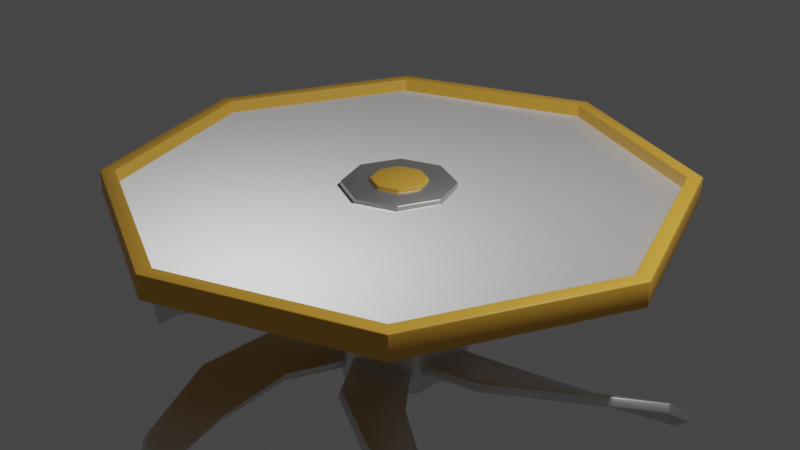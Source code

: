 # Source: hover_platform.blend  (saved by Blender 2.83.19; exported with 4.5.12 LTS)
import bpy
from mathutils import Matrix  # noqa: F401  (used for matrix-valued properties, if any)

bpy.ops.wm.read_factory_settings(use_empty=True)
scene = bpy.context.scene
scene.name = 'Scene'

# ---- collections
col_collection = bpy.data.collections.new('Collection'); scene.collection.children.link(col_collection)

# ---- images (referenced by path relative to the original .blend; pixels are not part of the script)
import os
ASSET_DIR = os.environ.get("B2B_ASSET_DIR", "")  # directory of the original .blend (textures are referenced by path, not embedded)
HERE = os.path.dirname(os.path.abspath(__file__))  # packed textures are extracted next to this script under _unpacked/

def load_image(name, relpath, width, height, colorspace="sRGB"):
    """Load a texture the original file referenced (path relative to the .blend, or extracted next to this script)."""
    p = next((c for c in (os.path.join(HERE, relpath), os.path.join(ASSET_DIR, relpath)) if relpath and os.path.exists(c)), "")
    if p:
        img = bpy.data.images.load(p, check_existing=True)
        img.name = name
    else:  # same state as the original file: an image datablock whose file is absent (Cycles renders it pink)
        img = bpy.data.images.new(name, width, height)
        img.source = "FILE"
        img.filepath = "//" + (relpath or name)
    img.colorspace_settings.name = colorspace
    return img
img_diamondplate001_2k_normal_jpg = load_image('DiamondPlate001_2K_Normal.jpg', 'DiamondPlate001_2K_Normal.jpg', 1024, 1024, 'sRGB')

# ---- materials (node trees are filled in below, after node groups)
mat_material = bpy.data.materials.new('Material')
mat_material.alpha_threshold = 0.0
mat_material.use_transparent_shadow = False
mat_material.line_color = (0.0, 0.0, 0.0, 1.0)
mat_material_001 = bpy.data.materials.new('Material.001')
mat_material_001.use_transparent_shadow = False
mat_material_002 = bpy.data.materials.new('Material.002')
mat_material_002.use_transparent_shadow = False

# ---- material node trees
mat_material.use_nodes = True; mat_material.node_tree.nodes.clear()
_N = mat_material.node_tree.nodes; _L = mat_material.node_tree.links
n0 = _N.new('ShaderNodeOutputMaterial'); n0.name = 'Material Output'; n0.location = (300, 300)
n1 = _N.new('ShaderNodeBsdfPrincipled'); n1.name = 'Principled BSDF'; n1.location = (10, 300)
n1.distribution = 'GGX'
n1.subsurface_method = 'BURLEY'
n1.inputs[0].default_value = (0.8, 0.4247, 0.05097, 1.0)
n1.inputs[2].default_value = 0.4
n1.inputs[3].default_value = 1.45
n1.inputs[27].default_value = (0.0, 0.0, 0.0, 1.0)
n1.inputs[28].default_value = 1.0
_L.new(n1.outputs[0], n0.inputs[0])
n0.is_active_output = True
mat_material_001.use_nodes = True; mat_material_001.node_tree.nodes.clear()
_N = mat_material_001.node_tree.nodes; _L = mat_material_001.node_tree.links
n0 = _N.new('ShaderNodeOutputMaterial'); n0.name = 'Material Output'; n0.location = (300, 300)
n1 = _N.new('ShaderNodeBsdfPrincipled'); n1.name = 'Principled BSDF'; n1.location = (10, 300)
n1.distribution = 'GGX'
n1.subsurface_method = 'BURLEY'
n1.inputs[1].default_value = 0.5773
n1.inputs[3].default_value = 1.45
n1.inputs[27].default_value = (0.0, 0.0, 0.0, 1.0)
n1.inputs[28].default_value = 1.0
n2 = _N.new('ShaderNodeMapping'); n2.name = 'Mapping'; n2.location = (-626, 239)
n2.width = 240
n3 = _N.new('ShaderNodeTexCoord'); n3.name = 'Texture Coordinate'; n3.location = (-826, 222)
n4 = _N.new('ShaderNodeTexImage'); n4.name = 'Image Texture'; n4.location = (-326, 210)
n4.image = img_diamondplate001_2k_normal_jpg
_L.new(n1.outputs[0], n0.inputs[0])
_L.new(n2.outputs[0], n4.inputs[0])
_L.new(n3.outputs[2], n2.inputs[0])
_L.new(n4.outputs[0], n1.inputs[5])
n0.is_active_output = True
mat_material_002.use_nodes = True; mat_material_002.node_tree.nodes.clear()
_N = mat_material_002.node_tree.nodes; _L = mat_material_002.node_tree.links
n0 = _N.new('ShaderNodeBsdfPrincipled'); n0.name = 'Principled BSDF'; n0.location = (10, 300)
n0.distribution = 'GGX'
n0.subsurface_method = 'BURLEY'
n0.inputs[1].default_value = 1.0
n0.inputs[3].default_value = 1.45
n0.inputs[27].default_value = (0.0, 0.0, 0.0, 1.0)
n0.inputs[28].default_value = 1.0
n1 = _N.new('ShaderNodeOutputMaterial'); n1.name = 'Material Output'; n1.location = (300, 300)
_L.new(n0.outputs[0], n1.inputs[0])
n1.is_active_output = True

# ---- world
world_world = bpy.data.worlds.new('World'); scene.world = world_world
world_world.use_nodes = True; world_world.node_tree.nodes.clear()
_N = world_world.node_tree.nodes; _L = world_world.node_tree.links
n0 = _N.new('ShaderNodeOutputWorld'); n0.name = 'World Output'; n0.location = (300, 300)
n1 = _N.new('ShaderNodeBackground'); n1.name = 'Background'; n1.location = (10, 300)
n1.inputs[0].default_value = (0.05088, 0.05088, 0.05088, 1.0)
_L.new(n1.outputs[0], n0.inputs[0])
n0.is_active_output = True
world_world.color = (0.05088, 0.05088, 0.05088)
world_world.use_sun_shadow = False
world_world.sun_shadow_jitter_overblur = 0.0

# ---- cameras
cam_camera = bpy.data.cameras.new('Camera')
cam_camera.clip_end = 100.0
cam_camera.ortho_scale = 7.314

# ---- lights
light_light = bpy.data.lights.new('Light', 'POINT')
light_light.transmission_factor = 0.0
light_light.energy = 1000.0
light_light.shadow_soft_size = 0.1
light_light.shadow_maximum_resolution = 0.006
light_light.use_absolute_resolution = True

# ---- meshes
me_cube = bpy.data.meshes.new('Cube')
me_cube.from_pydata([(-6e-08, 0.7442, -0.3793), (-2.605e-09, 2.838, 0.5), (0.5262, 0.5262, -0.3793), (2.007, 2.007, 0.5), (0.7442, -5.848e-08, -0.3793), (2.838, -1.259e-07, 0.5), (0.5262, -0.5262, -0.3793), (2.007, -2.007, 0.5), (-1.595e-07, -0.7442, -0.3793), (-2.545e-07, -2.838, 0.5), (-0.5262, -0.5262, -0.3793), (-2.007, -2.007, 0.5), (-0.7442, 5.027e-08, -0.3793), (-2.838, 3.838e-08, 0.5), (-0.5262, 0.5262, -0.3793), (-2.007, 2.007, 0.5), (0.0, 3.0, 0.2481), (2.121, 2.121, 0.2481), (3.0, -1.311e-07, 0.2481), (2.121, -2.121, 0.2481), (-2.623e-07, -3.0, 0.2481), (-2.121, -2.121, 0.2481), (-3.0, 3.577e-08, 0.2481), (-2.121, 2.121, 0.2481), (-4.656e-08, 0.9186, 0.2481), (0.6496, 0.6496, 0.2481), (0.9186, -6.432e-08, 0.2481), (0.6496, -0.6496, 0.2481), (-1.691e-07, -0.9186, 0.2481), (-0.6496, -0.6496, 0.2481), (-0.9186, 5.964e-08, 0.2481), (-0.6496, 0.6496, 0.2481), (2.121, 2.121, 0.5), (0.0, 3.0, 0.5), (3.0, -1.311e-07, 0.5), (2.121, -2.121, 0.5), (-2.623e-07, -3.0, 0.5), (-2.121, -2.121, 0.5), (-3.0, 3.577e-08, 0.5), (-2.121, 2.121, 0.5), (0.4158, 0.4158, 0.3579), (-1.115e-07, 0.588, 0.3579), (0.588, -5.333e-08, 0.3579), (0.4158, -0.4158, 0.3579), (-1.093e-07, -0.588, 0.3579), (-0.4158, -0.4158, 0.3579), (-0.588, 1.11e-07, 0.3579), (-0.4158, 0.4158, 0.3579), (2.007, 2.007, 0.3579), (-2.605e-09, 2.838, 0.3579), (2.838, -1.259e-07, 0.3579), (2.007, -2.007, 0.3579), (-2.545e-07, -2.838, 0.3579), (-2.007, -2.007, 0.3579), (-2.838, 3.838e-08, 0.3579), (-2.007, 2.007, 0.3579), (-1.01e-07, 0.2624, -0.3793), (0.1856, 0.1856, -0.3793), (0.2624, -2.994e-08, -0.3793), (0.1856, -0.1856, -0.3793), (-1.363e-07, -0.2624, -0.3793), (-0.1856, -0.1856, -0.3793), (-0.2624, 1.857e-08, -0.3793), (-0.1856, 0.1856, -0.3793), (0.2079, 0.2079, 0.4168), (-1.39e-07, 0.2941, 0.4168), (0.2941, -1.15e-07, 0.4168), (0.2079, -0.2079, 0.4168), (-2.363e-07, -0.2941, 0.4168), (-0.2079, -0.2079, 0.4168), (-0.2941, -2.791e-09, 0.4168), (-0.2079, 0.2079, 0.4168), (-1.031e-07, 0.2624, 0.1199), (0.1856, 0.1856, 0.1199), (0.2624, -2.994e-08, 0.1199), (0.1856, -0.1856, 0.1199), (-1.383e-07, -0.2624, 0.1199), (-0.1856, -0.1856, 0.1199), (-0.2624, 1.857e-08, 0.1199), (-0.1856, 0.1856, 0.1199), (-1.058e-07, 0.1883, 0.1199), (0.1332, 0.1332, 0.1199), (0.1883, -6.544e-08, 0.1199), (0.1332, -0.1332, 0.1199), (-1.326e-07, -0.1883, 0.1199), (-0.1332, -0.1332, 0.1199), (-0.1883, 3.443e-08, 0.1199), (-0.1332, 0.1332, 0.1199), (0.4158, 0.4158, 0.4168), (-1.106e-07, 0.588, 0.4168), (0.588, -5.333e-08, 0.4168), (0.4158, -0.4158, 0.4168), (-1.083e-07, -0.588, 0.4168), (-0.4158, -0.4158, 0.4168), (-0.588, 1.11e-07, 0.4168), (-0.4158, 0.4158, 0.4168), (0.2079, 0.2079, 0.4579), (-1.405e-07, 0.2941, 0.4579), (0.2941, -1.15e-07, 0.4579), (0.2079, -0.2079, 0.4579), (-2.378e-07, -0.2941, 0.4579), (-0.2079, -0.2079, 0.4579), (-0.2941, -2.791e-09, 0.4579), (-0.2079, 0.2079, 0.4579)], [], [(16, 33, 32, 17), (17, 32, 34, 18), (18, 34, 35, 19), (19, 35, 36, 20), (20, 36, 37, 21), (21, 37, 38, 22), (3, 1, 49, 48), (22, 38, 39, 23), (23, 39, 33, 16), (12, 14, 63, 62), (25, 24, 16, 17), (26, 25, 17, 18), (27, 26, 18, 19), (28, 27, 19, 20), (29, 28, 20, 21), (30, 29, 21, 22), (31, 30, 22, 23), (24, 31, 23, 16), (2, 0, 24, 25), (4, 2, 25, 26), (6, 4, 26, 27), (8, 6, 27, 28), (10, 8, 28, 29), (12, 10, 29, 30), (14, 12, 30, 31), (0, 14, 31, 24), (8, 10, 61, 60), (4, 6, 59, 58), (0, 2, 57, 56), (14, 0, 56, 63), (10, 12, 62, 61), (6, 8, 60, 59), (2, 4, 58, 57), (1, 3, 32, 33), (3, 5, 34, 32), (5, 7, 35, 34), (7, 9, 36, 35), (9, 11, 37, 36), (11, 13, 38, 37), (13, 15, 39, 38), (15, 1, 33, 39), (43, 42, 90, 91), (1, 15, 55, 49), (13, 11, 53, 54), (9, 7, 51, 52), (5, 3, 48, 50), (15, 13, 54, 55), (11, 9, 52, 53), (7, 5, 50, 51), (41, 40, 48, 49), (40, 42, 50, 48), (42, 43, 51, 50), (43, 44, 52, 51), (44, 45, 53, 52), (45, 46, 54, 53), (46, 47, 55, 54), (47, 41, 49, 55), (57, 58, 74, 73), (59, 60, 76, 75), (61, 62, 78, 77), (63, 56, 72, 79), (56, 57, 73, 72), (58, 59, 75, 74), (60, 61, 77, 76), (62, 63, 79, 78), (69, 68, 100, 101), (40, 41, 89, 88), (41, 47, 95, 89), (46, 45, 93, 94), (44, 43, 91, 92), (42, 40, 88, 90), (47, 46, 94, 95), (45, 44, 92, 93), (80, 81, 82, 83, 84, 85, 86, 87), (81, 80, 72, 73), (82, 81, 73, 74), (83, 82, 74, 75), (84, 83, 75, 76), (85, 84, 76, 77), (86, 85, 77, 78), (87, 86, 78, 79), (80, 87, 79, 72), (65, 64, 88, 89), (64, 66, 90, 88), (66, 67, 91, 90), (67, 68, 92, 91), (68, 69, 93, 92), (69, 70, 94, 93), (70, 71, 95, 94), (71, 65, 89, 95), (96, 97, 103, 102, 101, 100, 99, 98), (67, 66, 98, 99), (64, 65, 97, 96), (65, 71, 103, 97), (70, 69, 101, 102), (68, 67, 99, 100), (66, 64, 96, 98), (71, 70, 102, 103)])
me_cube.polygons.foreach_set('use_smooth', [True] * 98)
me_cube.polygons.foreach_set('material_index', [0, 0, 0, 0, 0, 0, 0, 0, 0, 0, 0, 0, 0, 0, 0, 0, 0, 0, 0, 0, 0, 0, 0, 0, 0, 0, 0, 0, 0, 0, 0, 0, 0, 0, 0, 0, 0, 0, 0, 0, 0, 2, 0, 0, 0, 0, 0, 0, 0, 1, 1, 1, 1, 1, 1, 1, 1, 0, 0, 0, 0, 0, 0, 0, 0, 0, 2, 2, 2, 2, 2, 2, 2, 0, 0, 0, 0, 0, 0, 0, 0, 0, 2, 2, 2, 2, 2, 2, 2, 2, 0, 0, 0, 0, 0, 0, 0, 0])
_uv = me_cube.uv_layers.new(name='UVMap')
_uv.uv.foreach_set('vector', [1.0, 0.5, 1.0, 1.0, 0.875, 1.0, 0.875, 0.5, 0.875, 0.5, 0.875, 1.0, 0.75, 1.0, 0.75, 0.5, 0.75, 0.5, 0.75, 1.0, 0.625, 1.0, 0.625, 0.5, 0.625, 0.5, 0.625, 1.0, 0.5, 1.0, 0.5, 0.5, 0.5, 0.5, 0.5, 1.0, 0.375, 1.0, 0.375, 0.5, 0.375, 0.5, 0.375, 1.0, 0.25, 1.0, 0.25, 0.5, 0.4106, 0.4106, 0.25, 0.4771, 0.25, 0.4771, 0.4106, 0.4106, 0.25, 0.5, 0.25, 1.0, 0.125, 1.0, 0.125, 0.5, 0.125, 0.5, 0.125, 1.0, 0.0, 1.0, 0.0, 0.5, 0.6758, 0.25, 0.6975, 0.3025, 0.7042, 0.2958, 0.6852, 0.25, 0.8064, 0.3064, 0.75, 0.3298, 0.75, 0.49, 0.9197, 0.4197, 0.8298, 0.25, 0.8064, 0.3064, 0.9197, 0.4197, 0.99, 0.25, 0.8064, 0.1936, 0.8298, 0.25, 0.99, 0.25, 0.9197, 0.08029, 0.75, 0.1702, 0.8064, 0.1936, 0.9197, 0.08029, 0.75, 0.01, 0.6936, 0.1936, 0.75, 0.1702, 0.75, 0.01, 0.5803, 0.08029, 0.6702, 0.25, 0.6936, 0.1936, 0.5803, 0.08029, 0.51, 0.25, 0.6936, 0.3064, 0.6702, 0.25, 0.51, 0.25, 0.5803, 0.4197, 0.75, 0.3298, 0.6936, 0.3064, 0.5803, 0.4197, 0.75, 0.49, 0.8025, 0.3025, 0.75, 0.3242, 0.75, 0.3298, 0.8064, 0.3064, 0.8242, 0.25, 0.8025, 0.3025, 0.8064, 0.3064, 0.8298, 0.25, 0.8025, 0.1975, 0.8242, 0.25, 0.8298, 0.25, 0.8064, 0.1936, 0.75, 0.1758, 0.8025, 0.1975, 0.8064, 0.1936, 0.75, 0.1702, 0.6975, 0.1975, 0.75, 0.1758, 0.75, 0.1702, 0.6936, 0.1936, 0.6758, 0.25, 0.6975, 0.1975, 0.6936, 0.1936, 0.6702, 0.25, 0.6975, 0.3025, 0.6758, 0.25, 0.6702, 0.25, 0.6936, 0.3064, 0.75, 0.3242, 0.6975, 0.3025, 0.6936, 0.3064, 0.75, 0.3298, 0.75, 0.1758, 0.6975, 0.1975, 0.7042, 0.2042, 0.75, 0.1852, 0.8242, 0.25, 0.8025, 0.1975, 0.7958, 0.2042, 0.8148, 0.25, 0.75, 0.3242, 0.8025, 0.3025, 0.7958, 0.2958, 0.75, 0.3148, 0.6975, 0.3025, 0.75, 0.3242, 0.75, 0.3148, 0.7042, 0.2958, 0.6975, 0.1975, 0.6758, 0.25, 0.6852, 0.25, 0.7042, 0.2042, 0.8025, 0.1975, 0.75, 0.1758, 0.75, 0.1852, 0.7958, 0.2042, 0.8025, 0.3025, 0.8242, 0.25, 0.8148, 0.25, 0.7958, 0.2958, 0.25, 0.4771, 0.4106, 0.4106, 0.4197, 0.4197, 0.25, 0.49, 0.4106, 0.4106, 0.4771, 0.25, 0.49, 0.25, 0.4197, 0.4197, 0.4771, 0.25, 0.4106, 0.08943, 0.4197, 0.08029, 0.49, 0.25, 0.4106, 0.08943, 0.25, 0.02292, 0.25, 0.01, 0.4197, 0.08029, 0.25, 0.02292, 0.08943, 0.08943, 0.08029, 0.08029, 0.25, 0.01, 0.08943, 0.08943, 0.02292, 0.25, 0.01, 0.25, 0.08029, 0.08029, 0.02292, 0.25, 0.08943, 0.4106, 0.08029, 0.4197, 0.01, 0.25, 0.08943, 0.4106, 0.25, 0.4771, 0.25, 0.49, 0.08029, 0.4197, 0.2833, 0.2167, 0.297, 0.25, 0.297, 0.25, 0.2833, 0.2167, 0.25, 0.4771, 0.08943, 0.4106, 0.08943, 0.4106, 0.25, 0.4771, 0.02292, 0.25, 0.08943, 0.08943, 0.08943, 0.08943, 0.02292, 0.25, 0.25, 0.02292, 0.4106, 0.08943, 0.4106, 0.08943, 0.25, 0.02292, 0.4771, 0.25, 0.4106, 0.4106, 0.4106, 0.4106, 0.4771, 0.25, 0.08943, 0.4106, 0.02292, 0.25, 0.02292, 0.25, 0.08943, 0.4106, -0.3931, -0.3931, 0.25, -0.6594, 0.25, -0.6594, -0.3931, -0.3931, 0.4106, 0.08943, 0.4771, 0.25, 0.4771, 0.25, 0.4106, 0.08943, 0.25, 0.4384, 0.3832, 0.3832, 0.8931, 0.8931, 0.25, 1.159, 0.3832, 0.3832, 0.4384, 0.25, 1.159, 0.25, 0.8931, 0.8931, 0.4384, 0.25, 0.3832, 0.1168, 0.8931, -0.3931, 1.159, 0.25, 0.3832, 0.1168, 0.25, 0.06162, 0.25, -0.6594, 0.8931, -0.3931, 0.25, 0.06162, 0.1168, 0.1168, -0.3931, -0.3931, 0.25, -0.6594, 0.1168, 0.1168, 0.06162, 0.25, -0.6594, 0.25, -0.3931, -0.3931, 0.06162, 0.25, 0.1168, 0.3832, -0.3931, 0.8931, -0.6594, 0.25, 0.1168, 0.3832, 0.25, 0.4384, 0.25, 1.159, -0.3931, 0.8931, 0.7958, 0.2958, 0.8148, 0.25, 0.8148, 0.25, 0.7958, 0.2958, 0.7958, 0.2042, 0.75, 0.1852, 0.75, 0.1852, 0.7958, 0.2042, 0.7042, 0.2042, 0.6852, 0.25, 0.6852, 0.25, 0.7042, 0.2042, 0.7042, 0.2958, 0.75, 0.3148, 0.75, 0.3148, 0.7042, 0.2958, 0.75, 0.3148, 0.7958, 0.2958, 0.7958, 0.2958, 0.75, 0.3148, 0.8148, 0.25, 0.7958, 0.2042, 0.7958, 0.2042, 0.8148, 0.25, 0.75, 0.1852, 0.7042, 0.2042, 0.7042, 0.2042, 0.75, 0.1852, 0.6852, 0.25, 0.7042, 0.2958, 0.7042, 0.2958, 0.6852, 0.25, 0.2334, 0.2334, 0.25, 0.2265, 0.25, 0.2265, 0.2334, 0.2334, 0.2833, 0.2833, 0.25, 0.297, 0.25, 0.297, 0.2833, 0.2833, 0.25, 0.297, 0.2167, 0.2833, 0.2167, 0.2833, 0.25, 0.297, 0.203, 0.25, 0.2167, 0.2167, 0.2167, 0.2167, 0.203, 0.25, 0.25, 0.203, 0.2833, 0.2167, 0.2833, 0.2167, 0.25, 0.203, 0.297, 0.25, 0.2833, 0.2833, 0.2833, 0.2833, 0.297, 0.25, 0.2167, 0.2833, 0.203, 0.25, 0.203, 0.25, 0.2167, 0.2833, 0.2167, 0.2167, 0.25, 0.203, 0.25, 0.203, 0.2167, 0.2167, 0.75, 0.2772, 0.7692, 0.2692, 0.7772, 0.25, 0.7692, 0.2308, 0.75, 0.2228, 0.7308, 0.2308, 0.7228, 0.25, 0.7308, 0.2692, 0.7692, 0.2692, 0.75, 0.2772, 0.75, 0.3148, 0.7958, 0.2958, 0.7772, 0.25, 0.7692, 0.2692, 0.7958, 0.2958, 0.8148, 0.25, 0.7692, 0.2308, 0.7772, 0.25, 0.8148, 0.25, 0.7958, 0.2042, 0.75, 0.2228, 0.7692, 0.2308, 0.7958, 0.2042, 0.75, 0.1852, 0.7308, 0.2308, 0.75, 0.2228, 0.75, 0.1852, 0.7042, 0.2042, 0.7228, 0.25, 0.7308, 0.2308, 0.7042, 0.2042, 0.6852, 0.25, 0.7308, 0.2692, 0.7228, 0.25, 0.6852, 0.25, 0.7042, 0.2958, 0.75, 0.2772, 0.7308, 0.2692, 0.7042, 0.2958, 0.75, 0.3148, 0.25, 0.2735, 0.2666, 0.2666, 0.2833, 0.2833, 0.25, 0.297, 0.2666, 0.2666, 0.2735, 0.25, 0.297, 0.25, 0.2833, 0.2833, 0.2735, 0.25, 0.2666, 0.2334, 0.2833, 0.2167, 0.297, 0.25, 0.2666, 0.2334, 0.25, 0.2265, 0.25, 0.203, 0.2833, 0.2167, 0.25, 0.2265, 0.2334, 0.2334, 0.2167, 0.2167, 0.25, 0.203, 0.2334, 0.2334, 0.2265, 0.25, 0.203, 0.25, 0.2167, 0.2167, 0.2265, 0.25, 0.2334, 0.2666, 0.2167, 0.2833, 0.203, 0.25, 0.2334, 0.2666, 0.25, 0.2735, 0.25, 0.297, 0.2167, 0.2833, 0.2666, 0.2666, 0.25, 0.2735, 0.2334, 0.2666, 0.2265, 0.25, 0.2334, 0.2334, 0.25, 0.2265, 0.2666, 0.2334, 0.2735, 0.25, 0.2666, 0.2334, 0.2735, 0.25, 0.2735, 0.25, 0.2666, 0.2334, 0.2666, 0.2666, 0.25, 0.2735, 0.25, 0.2735, 0.2666, 0.2666, 0.25, 0.2735, 0.2334, 0.2666, 0.2334, 0.2666, 0.25, 0.2735, 0.2265, 0.25, 0.2334, 0.2334, 0.2334, 0.2334, 0.2265, 0.25, 0.25, 0.2265, 0.2666, 0.2334, 0.2666, 0.2334, 0.25, 0.2265, 0.2735, 0.25, 0.2666, 0.2666, 0.2666, 0.2666, 0.2735, 0.25, 0.2334, 0.2666, 0.2265, 0.25, 0.2265, 0.25, 0.2334, 0.2666])
me_cube.materials.append(mat_material)
me_cube.materials.append(mat_material_001)
me_cube.materials.append(mat_material_002)
me_cube.use_remesh_preserve_volume = False
me_cube.use_remesh_preserve_attributes = False
me_cube.use_mirror_vertex_groups = False
me_cube.update()
me_plane_001 = bpy.data.meshes.new('Plane.001')
me_plane_001.from_pydata([(0.7175, -3.312, 0.9788), (1.261, -2.937, 1.053), (0.4006, -2.808, 0.8883), (0.9412, -2.372, 0.9083), (1.721, -2.116, 1.074), (1.383, -1.715, 0.7699), (1.907, -1.168, 0.8851), (1.669, -1.115, 0.6116), (1.858, -0.9033, 0.6843), (1.671, -0.937, 0.5067), (0.7346, -3.324, 0.881), (1.282, -2.953, 0.9565), (0.4177, -2.82, 0.7905), (0.9647, -2.391, 0.813), (1.757, -2.143, 0.985), (1.427, -1.745, 0.6851), (1.964, -1.203, 0.8111), (1.73, -1.151, 0.5409), (1.925, -0.9408, 0.6199), (1.738, -0.9745, 0.4423)], [], [(0, 1, 3, 2), (3, 1, 4, 5), (5, 4, 6, 7), (7, 6, 8, 9), (10, 12, 13, 11), (13, 15, 14, 11), (15, 17, 16, 14), (17, 19, 18, 16), (0, 2, 12, 10), (1, 0, 10, 11), (2, 3, 13, 12), (4, 1, 11, 14), (3, 5, 15, 13), (6, 4, 14, 16), (5, 7, 17, 15), (9, 8, 18, 19), (8, 6, 16, 18), (7, 9, 19, 17)])
me_plane_001.polygons.foreach_set('use_smooth', [True] * 18)
_uv = me_plane_001.uv_layers.new(name='UVMap')
_uv.uv.foreach_set('vector', [0.4146, 0.625, 0.3777, 0.5694, 0.4464, 0.5378, 0.4765, 0.5984, 0.4464, 0.5378, 0.3777, 0.5694, 0.375, 0.4813, 0.4471, 0.4634, 0.4471, 0.4634, 0.375, 0.4813, 0.4183, 0.3949, 0.4609, 0.4008, 0.4609, 0.4008, 0.4183, 0.3949, 0.4493, 0.375, 0.4765, 0.3858, 0.5138, 0.375, 0.5767, 0.4003, 0.5478, 0.4611, 0.4783, 0.4311, 0.5478, 0.4611, 0.5481, 0.5356, 0.4765, 0.5191, 0.4783, 0.4311, 0.5481, 0.5356, 0.5616, 0.5982, 0.5198, 0.6049, 0.4765, 0.5191, 0.5616, 0.5982, 0.5767, 0.613, 0.5499, 0.6244, 0.5198, 0.6049, 0.6247, 0.3756, 0.6247, 0.4317, 0.6126, 0.431, 0.6126, 0.375, 0.5887, 0.575, 0.5981, 0.6154, 0.5864, 0.614, 0.5767, 0.574, 0.6005, 0.5766, 0.5981, 0.514, 0.6104, 0.513, 0.6126, 0.5754, 0.5945, 0.4946, 0.5887, 0.575, 0.5767, 0.574, 0.582, 0.4945, 0.5981, 0.514, 0.5999, 0.4389, 0.6123, 0.4377, 0.6104, 0.513, 0.5981, 0.4025, 0.5945, 0.4946, 0.582, 0.4945, 0.5857, 0.4031, 0.5999, 0.4389, 0.6009, 0.3766, 0.6126, 0.375, 0.6123, 0.4377, 0.6126, 0.4661, 0.6126, 0.4506, 0.6222, 0.4553, 0.6222, 0.4708, 0.5891, 0.375, 0.5981, 0.4025, 0.5857, 0.4031, 0.5772, 0.3759, 0.625, 0.4317, 0.625, 0.4506, 0.6127, 0.4503, 0.6126, 0.432])
me_plane_001.materials.append(mat_material_002)
me_plane_001.use_remesh_fix_poles = True
me_plane_001.use_remesh_preserve_attributes = False
me_plane_001.use_mirror_vertex_groups = False
me_plane_001.update()
me_cylinder = bpy.data.meshes.new('Cylinder')
me_cylinder.from_pydata([(-4.089e-09, 0.765, 0.6539), (7.012e-09, 0.2383, 1.172), (0.6625, 0.3825, 0.6539), (0.2064, 0.1192, 1.172), (0.6625, -0.3825, 0.6539), (0.2064, -0.1192, 1.172), (-7.096e-08, -0.765, 0.6539), (-1.916e-08, -0.2383, 1.172), (-0.6625, -0.3825, 0.6539), (-0.2064, -0.1192, 1.172), (-0.6625, 0.3825, 0.6539), (-0.2064, 0.1192, 1.172), (0.6625, 0.3825, 1.172), (-4.089e-09, 0.765, 1.172), (0.6625, -0.3825, 1.172), (-7.096e-08, -0.765, 1.172), (-0.6625, -0.3825, 1.172), (-0.6625, 0.3825, 1.172), (0.2064, 0.1192, 2.315), (5.324e-08, 0.2383, 2.315), (0.2064, -0.1192, 2.315), (2.707e-08, -0.2383, 2.315), (-0.2064, -0.1192, 2.315), (-0.2064, 0.1192, 2.315)], [], [(0, 13, 12, 2), (2, 12, 14, 4), (4, 14, 15, 6), (6, 15, 16, 8), (7, 5, 20, 21), (8, 16, 17, 10), (10, 17, 13, 0), (0, 2, 4, 6, 8, 10), (1, 3, 12, 13), (3, 5, 14, 12), (5, 7, 15, 14), (7, 9, 16, 15), (9, 11, 17, 16), (11, 1, 13, 17), (18, 19, 23, 22, 21, 20), (3, 1, 19, 18), (1, 11, 23, 19), (9, 7, 21, 22), (5, 3, 18, 20), (11, 9, 22, 23)])
me_cylinder.polygons.foreach_set('use_smooth', [True] * 20)
_uv = me_cylinder.uv_layers.new(name='UVMap')
_uv.uv.foreach_set('vector', [0.4727, 0.5938, 0.4238, 0.5938, 0.4238, 0.5312, 0.4727, 0.5312, 0.4727, 0.5312, 0.4238, 0.5312, 0.4238, 0.5, 0.4727, 0.5, 0.6002, 0.5625, 0.5514, 0.5625, 0.5514, 0.5, 0.6002, 0.5, 0.4238, 0.625, 0.375, 0.625, 0.375, 0.5938, 0.4238, 0.5938, 0.4839, 0.5, 0.5064, 0.5, 0.5064, 0.5934, 0.4839, 0.5934, 0.4238, 0.5938, 0.375, 0.5938, 0.375, 0.5312, 0.4238, 0.5312, 0.4238, 0.5312, 0.375, 0.5312, 0.375, 0.5, 0.4238, 0.5, 0.4375, 0.375, 0.5, 0.4062, 0.5, 0.4688, 0.4375, 0.5, 0.375, 0.4688, 0.375, 0.4063, 0.5625, 0.457, 0.582, 0.4472, 0.625, 0.4688, 0.5625, 0.5, 0.582, 0.4472, 0.582, 0.4278, 0.625, 0.4062, 0.625, 0.4688, 0.582, 0.4278, 0.5625, 0.418, 0.5625, 0.375, 0.625, 0.4062, 0.5625, 0.418, 0.543, 0.4278, 0.5, 0.4062, 0.5625, 0.375, 0.543, 0.4278, 0.543, 0.4472, 0.5, 0.4688, 0.5, 0.4062, 0.543, 0.4472, 0.5625, 0.457, 0.5625, 0.5, 0.5, 0.4688, 0.5514, 0.5917, 0.5514, 0.5722, 0.5709, 0.5625, 0.5903, 0.5722, 0.5903, 0.5917, 0.5709, 0.6014, 0.6002, 0.5, 0.6227, 0.5, 0.6227, 0.5934, 0.6002, 0.5934, 0.5514, 0.5934, 0.5401, 0.5934, 0.5401, 0.5, 0.5514, 0.5, 0.4727, 0.5, 0.4839, 0.5, 0.4839, 0.5934, 0.4727, 0.5934, 0.5064, 0.5, 0.5177, 0.5, 0.5177, 0.5934, 0.5064, 0.5934, 0.5401, 0.5934, 0.5177, 0.5934, 0.5177, 0.5, 0.5401, 0.5])
me_cylinder.materials.append(mat_material_002)
me_cylinder.use_remesh_fix_poles = True
me_cylinder.use_remesh_preserve_attributes = False
me_cylinder.use_mirror_vertex_groups = False
me_cylinder.update()

# ---- curves / text
cu_beziercircle = bpy.data.curves.new('BezierCircle', 'CURVE')
cu_beziercircle.dimensions = '3D'
_sp = cu_beziercircle.splines.new('BEZIER'); _sp.bezier_points.add(3)
_sp.bezier_points.foreach_set('co', [-1.0, 0.0, 0.0, 0.0, 1.0, 0.0, 1.0, 0.0, 0.0, 0.0, -1.0, 0.0])
_sp.bezier_points.foreach_set('handle_left', [-1.0, -0.5521, 0.0, -0.5521, 1.0, 0.0, 1.0, 0.5521, 0.0, 0.5521, -1.0, 0.0])
_sp.bezier_points.foreach_set('handle_right', [-1.0, 0.5521, 0.0, 0.5521, 1.0, 0.0, 1.0, -0.5521, 0.0, -0.5521, -1.0, 0.0])
for _p, _l, _r in zip(_sp.bezier_points, ['AUTO', 'AUTO', 'AUTO', 'AUTO'], ['AUTO', 'AUTO', 'AUTO', 'AUTO']): _p.handle_left_type = _l; _p.handle_right_type = _r
_sp.order_u = 0
_sp.order_v = 0
_sp.use_cyclic_u = True
cu_beziercircle.use_path = True
cu_beziercircle.use_path_clamp = True
cu_beziercircle.fill_mode = 'FULL'

# ---- objects
ob_cube = bpy.data.objects.new('Cube', me_cube)
ob_light = bpy.data.objects.new('Light', light_light)
ob_camera = bpy.data.objects.new('Camera', cam_camera)
ob_beziercircle = bpy.data.objects.new('BezierCircle', cu_beziercircle)
ob_ra___ra___plane_001___0___0 = bpy.data.objects.new('RA - RA - Plane.001 - 0 - 0', me_plane_001)
ob_fanblade_column = bpy.data.objects.new('fanblade_column', me_cylinder)
ob_ra___ra___plane_001___0___1 = bpy.data.objects.new('RA - RA - Plane.001 - 0 - 1', me_plane_001)
ob_ra___ra___plane_001___0___2 = bpy.data.objects.new('RA - RA - Plane.001 - 0 - 2', me_plane_001)
ob_ra___ra___plane_001___0___3 = bpy.data.objects.new('RA - RA - Plane.001 - 0 - 3', me_plane_001)
ob_ra___ra___plane_001___0___4 = bpy.data.objects.new('RA - RA - Plane.001 - 0 - 4', me_plane_001)
ob_ra___ra___plane_001___0___5 = bpy.data.objects.new('RA - RA - Plane.001 - 0 - 5', me_plane_001)

# ---- transforms, parenting, visibility, modifiers, constraints
ob_cube.location = (0.0, 0.0, 0.0)
ob_cube.lock_rotations_4d = False
ob_cube.empty_display_type = 'ARROWS'
ob_cube.lineart.crease_threshold = 0.0
_m = ob_cube.modifiers.new('Bevel', 'BEVEL')
_m.width = 0.01
_m.width_pct = 0.01
_m.segments = 2
ob_light.location = (4.076, 1.005, 5.904)
ob_light.rotation_euler = (0.6503, 0.05522, 1.866)
ob_light.lock_rotations_4d = False
ob_light.empty_display_type = 'ARROWS'
ob_light.color = (0.0, 0.0, 0.0, 0.0)
ob_light.lineart.crease_threshold = 0.0
ob_camera.location = (7.359, -6.926, 4.958)
ob_camera.rotation_euler = (1.109, 0.0, 0.8149)
ob_camera.lock_rotations_4d = False
ob_camera.empty_display_type = 'ARROWS'
ob_camera.color = (0.0, 0.0, 0.0, 0.0)
ob_camera.display_type = 'WIRE'
ob_camera.lineart.crease_threshold = 0.0
ob_beziercircle.location = (0.0, 0.0, -2.341)
ob_beziercircle.scale = (1.54, 1.54, 1.54)
ob_beziercircle.lineart.crease_threshold = 0.0
ob_ra___ra___plane_001___0___0.parent = ob_fanblade_column
ob_ra___ra___plane_001___0___0.matrix_parent_inverse = Matrix(((-0.835, 0.5502, 0.0, -9.129e-08), (-0.5502, -0.835, -0.0, -7.8e-08), (0.0, -0.0, 1.0, 2.31), (-0.0, 0.0, -0.0, 1.0)))
ob_ra___ra___plane_001___0___0.location = (0.0, 3.35, -2.297)
ob_ra___ra___plane_001___0___0.lineart.crease_threshold = 0.0
_m = ob_ra___ra___plane_001___0___0.modifiers.new('Bevel', 'BEVEL')
_m.width = 0.01
_m.width_pct = 0.01
_m.segments = 2
ob_fanblade_column.location = (-1.191e-07, -1.49e-08, -2.31)
ob_fanblade_column.lineart.crease_threshold = 0.0
_m = ob_fanblade_column.modifiers.new('Bevel', 'BEVEL')
_m.width = 0.05
_m.width_pct = 0.05
_m.segments = 2
_m.limit_method = 'NONE'
ob_ra___ra___plane_001___0___1.parent = ob_fanblade_column
ob_ra___ra___plane_001___0___1.matrix_parent_inverse = Matrix(((-0.835, 0.5502, 0.0, -9.129e-08), (-0.5502, -0.835, -0.0, -7.8e-08), (0.0, -0.0, 1.0, 2.31), (-0.0, 0.0, -0.0, 1.0)))
ob_ra___ra___plane_001___0___1.location = (-2.901, 1.675, -2.297)
ob_ra___ra___plane_001___0___1.rotation_euler = (0.0, -0.0, 1.047)
ob_ra___ra___plane_001___0___1.lineart.crease_threshold = 0.0
_m = ob_ra___ra___plane_001___0___1.modifiers.new('Bevel', 'BEVEL')
_m.width = 0.01
_m.width_pct = 0.01
_m.segments = 2
ob_ra___ra___plane_001___0___2.parent = ob_fanblade_column
ob_ra___ra___plane_001___0___2.matrix_parent_inverse = Matrix(((-0.835, 0.5502, 0.0, -9.129e-08), (-0.5502, -0.835, -0.0, -7.8e-08), (0.0, -0.0, 1.0, 2.31), (-0.0, 0.0, -0.0, 1.0)))
ob_ra___ra___plane_001___0___2.location = (-2.901, -1.675, -2.297)
ob_ra___ra___plane_001___0___2.rotation_euler = (0.0, -0.0, 2.094)
ob_ra___ra___plane_001___0___2.lineart.crease_threshold = 0.0
_m = ob_ra___ra___plane_001___0___2.modifiers.new('Bevel', 'BEVEL')
_m.width = 0.01
_m.width_pct = 0.01
_m.segments = 2
ob_ra___ra___plane_001___0___3.parent = ob_fanblade_column
ob_ra___ra___plane_001___0___3.matrix_parent_inverse = Matrix(((-0.835, 0.5502, 0.0, -9.129e-08), (-0.5502, -0.835, -0.0, -7.8e-08), (0.0, -0.0, 1.0, 2.31), (-0.0, 0.0, -0.0, 1.0)))
ob_ra___ra___plane_001___0___3.location = (-5.058e-07, -3.35, -2.297)
ob_ra___ra___plane_001___0___3.rotation_euler = (0.0, -0.0, 3.142)
ob_ra___ra___plane_001___0___3.lineart.crease_threshold = 0.0
_m = ob_ra___ra___plane_001___0___3.modifiers.new('Bevel', 'BEVEL')
_m.width = 0.01
_m.width_pct = 0.01
_m.segments = 2
ob_ra___ra___plane_001___0___4.parent = ob_fanblade_column
ob_ra___ra___plane_001___0___4.matrix_parent_inverse = Matrix(((-0.835, 0.5502, 0.0, -9.129e-08), (-0.5502, -0.835, -0.0, -7.8e-08), (0.0, -0.0, 1.0, 2.31), (-0.0, 0.0, -0.0, 1.0)))
ob_ra___ra___plane_001___0___4.location = (2.901, -1.675, -2.297)
ob_ra___ra___plane_001___0___4.rotation_euler = (0.0, -0.0, -2.094)
ob_ra___ra___plane_001___0___4.lineart.crease_threshold = 0.0
_m = ob_ra___ra___plane_001___0___4.modifiers.new('Bevel', 'BEVEL')
_m.width = 0.01
_m.width_pct = 0.01
_m.segments = 2
ob_ra___ra___plane_001___0___5.parent = ob_fanblade_column
ob_ra___ra___plane_001___0___5.matrix_parent_inverse = Matrix(((-0.835, 0.5502, 0.0, -9.129e-08), (-0.5502, -0.835, -0.0, -7.8e-08), (0.0, -0.0, 1.0, 2.31), (-0.0, 0.0, -0.0, 1.0)))
ob_ra___ra___plane_001___0___5.location = (2.901, 1.675, -2.297)
ob_ra___ra___plane_001___0___5.rotation_euler = (0.0, -0.0, -1.047)
ob_ra___ra___plane_001___0___5.lineart.crease_threshold = 0.0
_m = ob_ra___ra___plane_001___0___5.modifiers.new('Bevel', 'BEVEL')
_m.width = 0.01
_m.width_pct = 0.01
_m.segments = 2

# ---- collection membership
col_collection.objects.link(ob_cube)
col_collection.objects.link(ob_light)
col_collection.objects.link(ob_camera)
col_collection.objects.link(ob_beziercircle)
col_collection.objects.link(ob_ra___ra___plane_001___0___0)
col_collection.objects.link(ob_fanblade_column)
col_collection.objects.link(ob_ra___ra___plane_001___0___1)
col_collection.objects.link(ob_ra___ra___plane_001___0___2)
col_collection.objects.link(ob_ra___ra___plane_001___0___3)
col_collection.objects.link(ob_ra___ra___plane_001___0___4)
col_collection.objects.link(ob_ra___ra___plane_001___0___5)

# ---- scene / render settings (as saved in the file)
scene.camera = ob_camera
scene.frame_start = 1; scene.frame_end = 60; scene.frame_set(1)
scene.render.engine = 'BLENDER_EEVEE_NEXT'
scene.cycles.use_denoising = False
scene.cycles.samples = 128
scene.cycles.sampling_pattern = 'TABULATED_SOBOL'
scene.cycles.use_adaptive_sampling = False
scene.cycles.use_light_tree = False
scene.view_settings.view_transform = 'Filmic'
bpy.context.view_layer.update()
